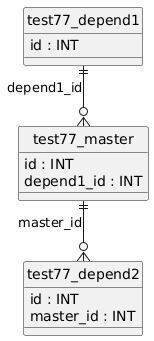

The diagram above was rendered by PlantUML. Its source (embedded in the PNG):
@startuml
hide circle
skinparam linetype ortho

entity "test77_depend1" as test77_depend1 {
  id : INT
}

entity "test77_master" as test77_master {
  id : INT
  depend1_id : INT
}

entity "test77_depend2" as test77_depend2 {
  id : INT
  master_id : INT
}

test77_depend1 ||--o{ test77_master : "depend1_id"
test77_master ||--o{ test77_depend2 : "master_id"
@enduml